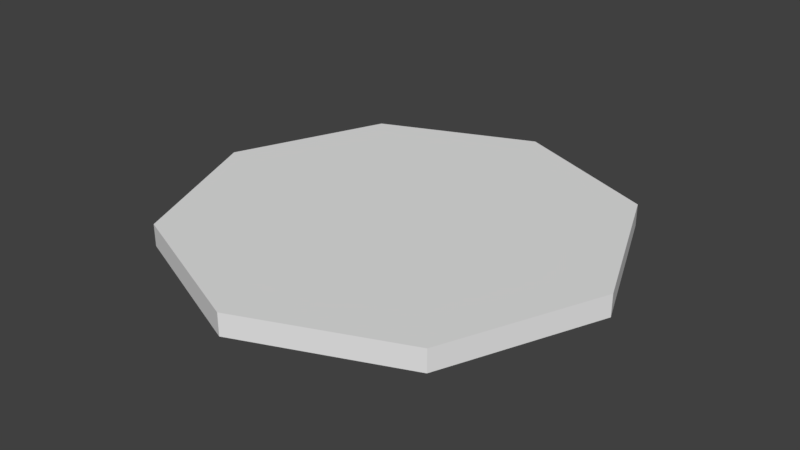 # Source: CylinderShape.blend  (saved by Blender 2.80.75; exported with 4.5.12 LTS)
import bpy
from mathutils import Matrix  # noqa: F401  (used for matrix-valued properties, if any)

bpy.ops.wm.read_factory_settings(use_empty=True)
scene = bpy.context.scene
scene.name = 'Scene'

# ---- collections
col_collection_1 = bpy.data.collections.new('Collection 1'); scene.collection.children.link(col_collection_1)

# ---- world
world_world = bpy.data.worlds.new('World'); scene.world = world_world
world_world.color = (0.05088, 0.05088, 0.05088)
world_world.use_sun_shadow = False
world_world.sun_shadow_jitter_overblur = 0.0
world_world.cycles.sampling_method = 'MANUAL'

# ---- meshes
me_cylinder = bpy.data.meshes.new('Cylinder')
me_cylinder.from_pydata([(0.0, 1.0, -2.608e-08), (0.0, 1.0, 0.1), (0.7071, 0.7071, -2.608e-08), (0.7071, 0.7071, 0.1), (1.0, -4.371e-08, -2.608e-08), (1.0, -4.371e-08, 0.1), (0.7071, -0.7071, -2.608e-08), (0.7071, -0.7071, 0.1), (-8.742e-08, -1.0, -2.608e-08), (-8.742e-08, -1.0, 0.1), (-0.7071, -0.7071, -2.608e-08), (-0.7071, -0.7071, 0.1), (-1.0, 1.192e-08, -2.608e-08), (-1.0, 1.192e-08, 0.1), (-0.7071, 0.7071, -2.608e-08), (-0.7071, 0.7071, 0.1)], [], [(0, 1, 3, 2), (2, 3, 5, 4), (4, 5, 7, 6), (6, 7, 9, 8), (8, 9, 11, 10), (10, 11, 13, 12), (3, 1, 15, 13, 11, 9, 7, 5), (12, 13, 15, 14), (14, 15, 1, 0), (0, 2, 4, 6, 8, 10, 12, 14)])
me_cylinder.use_remesh_preserve_volume = False
me_cylinder.use_remesh_preserve_attributes = False
me_cylinder.use_mirror_vertex_groups = False
me_cylinder.update()

# ---- objects
ob_cylinder = bpy.data.objects.new('Cylinder', me_cylinder)

# ---- transforms, parenting, visibility, modifiers, constraints
ob_cylinder.location = (0.0, 0.0, 0.0)
ob_cylinder.scale = (2.0, 2.0, 2.0)
ob_cylinder.lineart.crease_threshold = 0.0

# ---- collection membership
col_collection_1.objects.link(ob_cylinder)

# ---- scene / render settings (as saved in the file)
scene.frame_start = 1; scene.frame_end = 250; scene.frame_set(1)
scene.render.engine = 'BLENDER_EEVEE_NEXT'
scene.render.resolution_percentage = 50
scene.render.dither_intensity = 0.0
scene.cycles.use_denoising = False
scene.cycles.samples = 128
scene.cycles.sampling_pattern = 'TABULATED_SOBOL'
scene.cycles.use_adaptive_sampling = False
scene.cycles.use_light_tree = False
scene.cycles.blur_glossy = 0.0
scene.cycles.sample_clamp_indirect = 0.0
scene.view_settings.view_transform = 'Standard'
bpy.context.view_layer.update()

# ---- added for rendering (the .blend has no active camera and no usable light): camera, sun
cam_auto = bpy.data.cameras.new('AutoCamera')
cam_auto.lens = 50.0
cam_auto.sensor_width = 36.0
cam_auto.clip_end = 1000.0
ob_auto_camera = bpy.data.objects.new('AutoCamera', cam_auto)
scene.collection.objects.link(ob_auto_camera)
ob_auto_camera.location = (5.23713, -6.28456, 4.2897)
ob_auto_camera.rotation_euler = (1.09748, -7.21219e-08, 0.694738)
scene.camera = ob_auto_camera
light_auto_sun = bpy.data.lights.new('AutoSun', 'SUN')
light_auto_sun.energy = 3.0
light_auto_sun.angle = 0.0523599
ob_auto_sun = bpy.data.objects.new('AutoSun', light_auto_sun)
scene.collection.objects.link(ob_auto_sun)
ob_auto_sun.rotation_euler = (0.872665, 0.174533, 0.523599)
bpy.context.view_layer.update()
